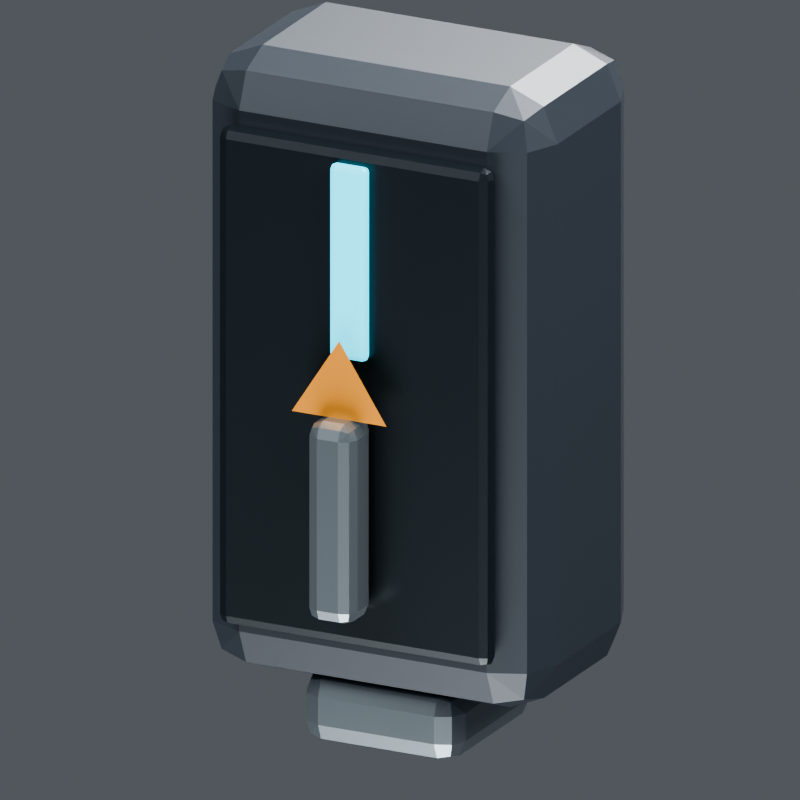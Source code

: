 # Source: missile_module.blend  (saved by Blender 5.2.44; exported with 4.5.12 LTS)
import bpy
from mathutils import Matrix  # noqa: F401  (used for matrix-valued properties, if any)

bpy.ops.wm.read_factory_settings(use_empty=True)
scene = bpy.context.scene
scene.name = 'Scene'

# ---- collections
col_collection = bpy.data.collections.new('Collection'); scene.collection.children.link(col_collection)

# ---- materials (node trees are filled in below, after node groups)
mat_v8_graphite = bpy.data.materials.new('V8_Graphite')
mat_v8_recess = bpy.data.materials.new('V8_Recess')
mat_v8_data_cyan = bpy.data.materials.new('V8_Data_Cyan')
mat_v8_titanium = bpy.data.materials.new('V8_Titanium')
mat_v8_service_amber = bpy.data.materials.new('V8_Service_Amber')

# ---- material node trees
mat_v8_graphite.use_nodes = True; mat_v8_graphite.node_tree.nodes.clear()
_N = mat_v8_graphite.node_tree.nodes; _L = mat_v8_graphite.node_tree.links
n0 = _N.new('ShaderNodeBsdfPrincipled'); n0.name = 'Principled BSDF'; n0.location = (-200, 100)
n0.inputs[0].default_value = (0.022, 0.029, 0.038, 1.0)
n0.inputs[1].default_value = 0.32
n0.inputs[2].default_value = 0.44
n0.inputs[10].default_value = 0.005
n1 = _N.new('ShaderNodeOutputMaterial'); n1.name = 'Material Output'; n1.location = (200, 100)
_L.new(n0.outputs[0], n1.inputs[0])
n1.is_active_output = True
mat_v8_recess.use_nodes = True; mat_v8_recess.node_tree.nodes.clear()
_N = mat_v8_recess.node_tree.nodes; _L = mat_v8_recess.node_tree.links
n0 = _N.new('ShaderNodeBsdfPrincipled'); n0.name = 'Principled BSDF'; n0.location = (-200, 100)
n0.inputs[0].default_value = (0.009, 0.014, 0.018, 1.0)
n0.inputs[1].default_value = 0.45
n0.inputs[2].default_value = 0.32
n0.inputs[10].default_value = 0.005
n1 = _N.new('ShaderNodeOutputMaterial'); n1.name = 'Material Output'; n1.location = (200, 100)
_L.new(n0.outputs[0], n1.inputs[0])
n1.is_active_output = True
mat_v8_data_cyan.use_nodes = True; mat_v8_data_cyan.node_tree.nodes.clear()
_N = mat_v8_data_cyan.node_tree.nodes; _L = mat_v8_data_cyan.node_tree.links
n0 = _N.new('ShaderNodeBsdfPrincipled'); n0.name = 'Principled BSDF'; n0.location = (-200, 100)
n0.inputs[0].default_value = (0.02, 0.42, 0.54, 1.0)
n0.inputs[1].default_value = 0.3
n0.inputs[2].default_value = 0.25
n0.inputs[10].default_value = 0.005
n0.inputs[27].default_value = (0.02, 0.6, 0.8, 1.0)
n0.inputs[28].default_value = 2.15
n1 = _N.new('ShaderNodeOutputMaterial'); n1.name = 'Material Output'; n1.location = (200, 100)
_L.new(n0.outputs[0], n1.inputs[0])
n1.is_active_output = True
mat_v8_titanium.use_nodes = True; mat_v8_titanium.node_tree.nodes.clear()
_N = mat_v8_titanium.node_tree.nodes; _L = mat_v8_titanium.node_tree.links
n0 = _N.new('ShaderNodeBsdfPrincipled'); n0.name = 'Principled BSDF'; n0.location = (-200, 100)
n0.inputs[0].default_value = (0.16, 0.19, 0.21, 1.0)
n0.inputs[1].default_value = 0.73
n0.inputs[2].default_value = 0.3
n0.inputs[10].default_value = 0.005
n1 = _N.new('ShaderNodeOutputMaterial'); n1.name = 'Material Output'; n1.location = (200, 100)
_L.new(n0.outputs[0], n1.inputs[0])
n1.is_active_output = True
mat_v8_service_amber.use_nodes = True; mat_v8_service_amber.node_tree.nodes.clear()
_N = mat_v8_service_amber.node_tree.nodes; _L = mat_v8_service_amber.node_tree.links
n0 = _N.new('ShaderNodeBsdfPrincipled'); n0.name = 'Principled BSDF'; n0.location = (-200, 100)
n0.inputs[0].default_value = (0.85, 0.34, 0.045, 1.0)
n0.inputs[1].default_value = 0.5
n0.inputs[2].default_value = 0.3
n0.inputs[10].default_value = 0.005
n1 = _N.new('ShaderNodeOutputMaterial'); n1.name = 'Material Output'; n1.location = (200, 100)
_L.new(n0.outputs[0], n1.inputs[0])
n1.is_active_output = True

# ---- world
world_world = bpy.data.worlds.new('World'); scene.world = world_world
world_world.use_nodes = True; world_world.node_tree.nodes.clear()
_N = world_world.node_tree.nodes; _L = world_world.node_tree.links
n0 = _N.new('ShaderNodeOutputWorld'); n0.name = 'World Output'; n0.location = (200, 100)
n1 = _N.new('ShaderNodeBackground'); n1.name = 'Background'; n1.location = (-200, 100)
n1.inputs[0].default_value = (0.35, 0.38, 0.42, 1.0)
n1.inputs[1].default_value = 0.32
_L.new(n1.outputs[0], n0.inputs[0])
n0.is_active_output = True
world_world.color = (0.05088, 0.05088, 0.05088)
world_world.sun_shadow_jitter_overblur = 0.0

# ---- cameras
cam_camera_019 = bpy.data.cameras.new('Camera.019')
cam_camera_019.type = 'ORTHO'
cam_camera_019.ortho_scale = 1.359

# ---- lights
light_area_072 = bpy.data.lights.new('Area.072', 'AREA')
light_area_072.energy = 1700.0
light_area_072.shape = 'DISK'
light_area_072.size = 7.0
light_area_072.size_y = 1.0
light_area_073 = bpy.data.lights.new('Area.073', 'AREA')
light_area_073.energy = 1500.0
light_area_073.shape = 'DISK'
light_area_073.size = 6.0
light_area_073.size_y = 1.0
light_area_074 = bpy.data.lights.new('Area.074', 'AREA')
light_area_074.energy = 1800.0
light_area_074.shape = 'DISK'
light_area_074.size = 5.0
light_area_074.size_y = 1.0
light_area_075 = bpy.data.lights.new('Area.075', 'AREA')
light_area_075.energy = 500.0
light_area_075.shape = 'DISK'
light_area_075.size = 4.0
light_area_075.size_y = 1.0

# ---- meshes
me_cube = bpy.data.meshes.new('Cube')
me_cube.from_pydata([(-0.325, -0.21, -0.56), (-0.325, -0.21, 0.56), (-0.325, 0.21, -0.56), (-0.325, 0.21, 0.56), (0.325, -0.21, -0.56), (0.325, -0.21, 0.56), (0.325, 0.21, -0.56), (0.325, 0.21, 0.56)], [], [(0, 1, 3, 2), (2, 3, 7, 6), (6, 7, 5, 4), (4, 5, 1, 0), (2, 6, 4, 0), (7, 3, 1, 5)])
_uv = me_cube.uv_layers.new(name='UVMap')
_uv.uv.foreach_set('vector', [0.375, 0.0, 0.625, 0.0, 0.625, 0.25, 0.375, 0.25, 0.375, 0.25, 0.625, 0.25, 0.625, 0.5, 0.375, 0.5, 0.375, 0.5, 0.625, 0.5, 0.625, 0.75, 0.375, 0.75, 0.375, 0.75, 0.625, 0.75, 0.625, 1.0, 0.375, 1.0, 0.125, 0.5, 0.375, 0.5, 0.375, 0.75, 0.125, 0.75, 0.625, 0.5, 0.875, 0.5, 0.875, 0.75, 0.625, 0.75])
me_cube.materials.append(mat_v8_graphite)
me_cube.update()
me_cube_001 = bpy.data.meshes.new('Cube.001')
me_cube_001.from_pydata([(-0.26, -0.02, -0.45), (-0.26, -0.02, 0.45), (-0.26, 0.02, -0.45), (-0.26, 0.02, 0.45), (0.26, -0.02, -0.45), (0.26, -0.02, 0.45), (0.26, 0.02, -0.45), (0.26, 0.02, 0.45)], [], [(0, 1, 3, 2), (2, 3, 7, 6), (6, 7, 5, 4), (4, 5, 1, 0), (2, 6, 4, 0), (7, 3, 1, 5)])
_uv = me_cube_001.uv_layers.new(name='UVMap')
_uv.uv.foreach_set('vector', [0.375, 0.0, 0.625, 0.0, 0.625, 0.25, 0.375, 0.25, 0.375, 0.25, 0.625, 0.25, 0.625, 0.5, 0.375, 0.5, 0.375, 0.5, 0.625, 0.5, 0.625, 0.75, 0.375, 0.75, 0.375, 0.75, 0.625, 0.75, 0.625, 1.0, 0.375, 1.0, 0.125, 0.5, 0.375, 0.5, 0.375, 0.75, 0.125, 0.75, 0.625, 0.5, 0.875, 0.5, 0.875, 0.75, 0.625, 0.75])
me_cube_001.materials.append(mat_v8_recess)
me_cube_001.update()
me_cube_002 = bpy.data.meshes.new('Cube.002')
me_cube_002.from_pydata([(-0.035, -0.0125, -0.175), (-0.035, -0.0125, 0.175), (-0.035, 0.0125, -0.175), (-0.035, 0.0125, 0.175), (0.035, -0.0125, -0.175), (0.035, -0.0125, 0.175), (0.035, 0.0125, -0.175), (0.035, 0.0125, 0.175)], [], [(0, 1, 3, 2), (2, 3, 7, 6), (6, 7, 5, 4), (4, 5, 1, 0), (2, 6, 4, 0), (7, 3, 1, 5)])
_uv = me_cube_002.uv_layers.new(name='UVMap')
_uv.uv.foreach_set('vector', [0.375, 0.0, 0.625, 0.0, 0.625, 0.25, 0.375, 0.25, 0.375, 0.25, 0.625, 0.25, 0.625, 0.5, 0.375, 0.5, 0.375, 0.5, 0.625, 0.5, 0.625, 0.75, 0.375, 0.75, 0.375, 0.75, 0.625, 0.75, 0.625, 1.0, 0.375, 1.0, 0.125, 0.5, 0.375, 0.5, 0.375, 0.75, 0.125, 0.75, 0.625, 0.5, 0.875, 0.5, 0.875, 0.75, 0.625, 0.75])
me_cube_002.materials.append(mat_v8_data_cyan)
me_cube_002.update()
me_cube_003 = bpy.data.meshes.new('Cube.003')
me_cube_003.from_pydata([(-0.045, -0.045, -0.18), (-0.045, -0.045, 0.18), (-0.045, 0.045, -0.18), (-0.045, 0.045, 0.18), (0.045, -0.045, -0.18), (0.045, -0.045, 0.18), (0.045, 0.045, -0.18), (0.045, 0.045, 0.18)], [], [(0, 1, 3, 2), (2, 3, 7, 6), (6, 7, 5, 4), (4, 5, 1, 0), (2, 6, 4, 0), (7, 3, 1, 5)])
_uv = me_cube_003.uv_layers.new(name='UVMap')
_uv.uv.foreach_set('vector', [0.375, 0.0, 0.625, 0.0, 0.625, 0.25, 0.375, 0.25, 0.375, 0.25, 0.625, 0.25, 0.625, 0.5, 0.375, 0.5, 0.375, 0.5, 0.625, 0.5, 0.625, 0.75, 0.375, 0.75, 0.375, 0.75, 0.625, 0.75, 0.625, 1.0, 0.375, 1.0, 0.125, 0.5, 0.375, 0.5, 0.375, 0.75, 0.125, 0.75, 0.625, 0.5, 0.875, 0.5, 0.875, 0.75, 0.625, 0.75])
me_cube_003.materials.append(mat_v8_titanium)
me_cube_003.update()
me_missiletip_mesh = bpy.data.meshes.new('MissileTip_Mesh')
me_missiletip_mesh.from_pydata([(-0.09, -0.3, -0.02), (0.09, -0.3, -0.02), (0.0, -0.3, 0.12)], [], [(0, 1, 2)])
me_missiletip_mesh.materials.append(mat_v8_service_amber)
me_missiletip_mesh.update()
me_cube_004 = bpy.data.meshes.new('Cube.004')
me_cube_004.from_pydata([(-0.15, -0.16, -0.065), (-0.15, -0.16, 0.065), (-0.15, 0.16, -0.065), (-0.15, 0.16, 0.065), (0.15, -0.16, -0.065), (0.15, -0.16, 0.065), (0.15, 0.16, -0.065), (0.15, 0.16, 0.065)], [], [(0, 1, 3, 2), (2, 3, 7, 6), (6, 7, 5, 4), (4, 5, 1, 0), (2, 6, 4, 0), (7, 3, 1, 5)])
_uv = me_cube_004.uv_layers.new(name='UVMap')
_uv.uv.foreach_set('vector', [0.375, 0.0, 0.625, 0.0, 0.625, 0.25, 0.375, 0.25, 0.375, 0.25, 0.625, 0.25, 0.625, 0.5, 0.375, 0.5, 0.375, 0.5, 0.625, 0.5, 0.625, 0.75, 0.375, 0.75, 0.375, 0.75, 0.625, 0.75, 0.625, 1.0, 0.375, 1.0, 0.125, 0.5, 0.375, 0.5, 0.375, 0.75, 0.125, 0.75, 0.625, 0.5, 0.875, 0.5, 0.875, 0.75, 0.625, 0.75])
me_cube_004.materials.append(mat_v8_titanium)
me_cube_004.update()

# ---- objects
ob_mirrororigin_x0 = bpy.data.objects.new('MirrorOrigin_X0', None)
ob_cartridge = bpy.data.objects.new('Cartridge', me_cube)
ob_cartridgeface = bpy.data.objects.new('CartridgeFace', me_cube_001)
ob_capacitystripe = bpy.data.objects.new('CapacityStripe', me_cube_002)
ob_missileglyph = bpy.data.objects.new('MissileGlyph', me_cube_003)
ob_missiletip = bpy.data.objects.new('MissileTip', me_missiletip_mesh)
ob_locktab = bpy.data.objects.new('LockTab', me_cube_004)
ob_area = bpy.data.objects.new('Area', light_area_072)
ob_area_001 = bpy.data.objects.new('Area.001', light_area_073)
ob_area_002 = bpy.data.objects.new('Area.002', light_area_074)
ob_area_003 = bpy.data.objects.new('Area.003', light_area_075)
ob_camera = bpy.data.objects.new('Camera', cam_camera_019)

# ---- transforms, parenting, visibility, modifiers, constraints
ob_mirrororigin_x0.location = (0.0, 0.0, 0.0)
ob_cartridge.location = (0.0, 0.0, 0.0)
_m = ob_cartridge.modifiers.new('Reference_Edge_Bevel', 'BEVEL')
_m.width = 0.09
_m.width_pct = 0.09
_m.segments = 2
ob_cartridgeface.location = (0.0, -0.23, 0.0)
_m = ob_cartridgeface.modifiers.new('Reference_Edge_Bevel', 'BEVEL')
_m.width = 0.04
_m.width_pct = 0.04
_m.segments = 2
ob_capacitystripe.location = (0.0, -0.26, 0.25)
_m = ob_capacitystripe.modifiers.new('Reference_Edge_Bevel', 'BEVEL')
_m.width = 0.01
_m.width_pct = 0.01
_m.segments = 2
ob_missileglyph.location = (0.0, -0.3, -0.2)
ob_missileglyph.rotation_mode = 'QUATERNION'
ob_missileglyph.rotation_quaternion = (-4.371e-08, 0.0, 0.0, 1.0)
_m = ob_missileglyph.modifiers.new('Reference_Edge_Bevel', 'BEVEL')
_m.width = 0.025
_m.width_pct = 0.025
_m.segments = 2
ob_missiletip.location = (0.0, 0.0, 0.0)
ob_locktab.location = (0.0, 0.0, -0.61)
_m = ob_locktab.modifiers.new('Reference_Edge_Bevel', 'BEVEL')
_m.width = 0.04
_m.width_pct = 0.04
_m.segments = 2
ob_area.location = (-4.0, -6.0, 8.0)
ob_area.rotation_euler = (0.7367, -3.279e-08, -0.588)
ob_area_001.location = (5.0, -1.0, 5.0)
ob_area_001.rotation_euler = (0.8002, 1.798e-08, 1.373)
ob_area_002.location = (0.0, 5.0, 5.0)
ob_area_002.rotation_euler = (0.7904, 6.213e-08, 3.142)
ob_area_003.location = (0.0, -3.0, -4.0)
ob_area_003.rotation_euler = (2.504, -0.0, 0.0)
ob_camera.location = (5.0, -10.07, 3.943)
ob_camera.rotation_euler = (1.227, -3.033e-08, 0.4636)

# ---- collection membership
col_collection.objects.link(ob_mirrororigin_x0)
col_collection.objects.link(ob_cartridge)
col_collection.objects.link(ob_cartridgeface)
col_collection.objects.link(ob_capacitystripe)
col_collection.objects.link(ob_missileglyph)
col_collection.objects.link(ob_missiletip)
col_collection.objects.link(ob_locktab)
col_collection.objects.link(ob_area)
col_collection.objects.link(ob_area_001)
col_collection.objects.link(ob_area_002)
col_collection.objects.link(ob_area_003)
col_collection.objects.link(ob_camera)

# ---- scene / render settings (as saved in the file)
scene.camera = ob_camera
scene.frame_start = 1; scene.frame_end = 120; scene.frame_set(1)
scene.render.engine = 'BLENDER_EEVEE_NEXT'
scene.render.resolution_x = 640
scene.render.resolution_y = 640
scene.render.film_transparent = True
scene.render.bake_bias = 0.0
scene.render.bake_samples = 0
scene.render.compositor_device = 'GPU'
scene.eevee.use_volume_custom_range = False
scene.eevee.fast_gi_thickness_near = 0.1
scene.eevee.fast_gi_thickness_far = 0.0
scene.eevee.ray_tracing_options.screen_trace_thickness = 0.1
scene.view_settings.look = 'AgX - Medium High Contrast'
scene.view_settings.exposure = -0.15
bpy.context.view_layer.update()
